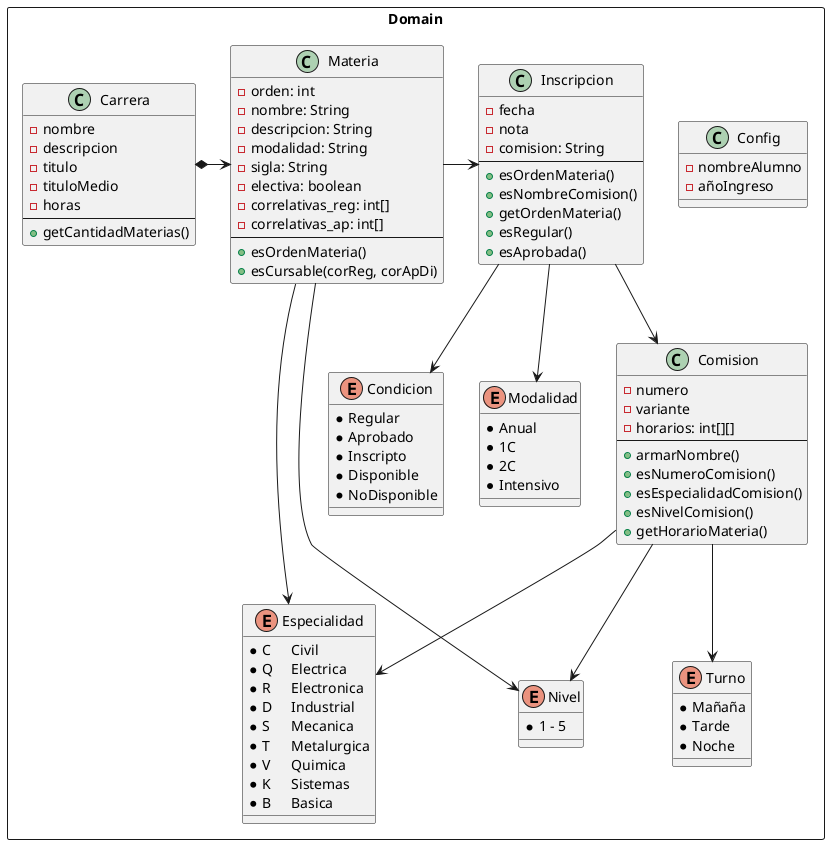

The diagram above was rendered by PlantUML. Its source (embedded in the PNG):
@startuml

rectangle Domain{

    class Config {
        - nombreAlumno
        - añoIngreso
    }

    class Inscripcion{
        - fecha
        - nota
        - comision: String
        --
        + esOrdenMateria()
        + esNombreComision()
        + getOrdenMateria()
        + esRegular()
        + esAprobada()
    }

    class Carrera {
        - nombre
        - descripcion
        - titulo
        - tituloMedio
        - horas
        --
        + getCantidadMaterias()
    }

    class Materia {
        - orden: int
        - nombre: String
        - descripcion: String
        - modalidad: String
        - sigla: String
        - electiva: boolean
        - correlativas_reg: int[]
        - correlativas_ap: int[]
        --
        + esOrdenMateria()
        + esCursable(corReg, corApDi)
    }

    class Comision{
        - numero
        - variante
        - horarios: int[][]
        --
        + armarNombre()
        + esNumeroComision()
        + esEspecialidadComision()
        + esNivelComision()
        + getHorarioMateria()
    }

    enum Condicion{
        * Regular
        * Aprobado
        * Inscripto
        * Disponible
        * NoDisponible
    }

    enum Especialidad{
        *	C	Civil
        *	Q	Electrica
        *	R	Electronica
        *	D	Industrial
        *	S	Mecanica
        *	T	Metalurgica
        *	V	Quimica
        *	K	Sistemas
        *	B	Basica
    }

    enum Turno {
        * Mañaña
        * Tarde
        * Noche
    }

    enum Modalidad {
        * Anual
        * 1C
        * 2C
        * Intensivo
    }

    enum Nivel{
        * 1 - 5
    }

    Carrera *-> Materia
    'Carrera --> Especialidad

    Materia -> Inscripcion
    Materia --> Especialidad
    Materia --> Nivel

    Inscripcion --> Condicion
    Inscripcion --> Comision
    Inscripcion --> Modalidad

    Comision --> Turno
    Comision --> Especialidad
    Comision --> Nivel
}


@enduml